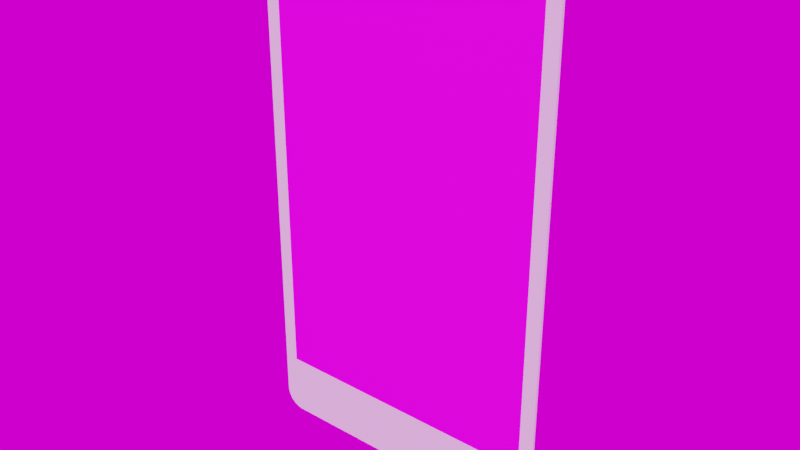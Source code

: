 # Source: card_face_2d_uv.blend  (saved by Blender 3.6.13; exported with 4.5.12 LTS)
import bpy
from mathutils import Matrix  # noqa: F401  (used for matrix-valued properties, if any)

bpy.ops.wm.read_factory_settings(use_empty=True)
scene = bpy.context.scene
scene.name = 'Scene'

# ---- collections
col_collection_1 = bpy.data.collections.new('Collection 1'); scene.collection.children.link(col_collection_1)

# ---- images (referenced by path relative to the original .blend; pixels are not part of the script)
import os
ASSET_DIR = os.environ.get("B2B_ASSET_DIR", "")  # directory of the original .blend (textures are referenced by path, not embedded)
HERE = os.path.dirname(os.path.abspath(__file__))  # packed textures are extracted next to this script under _unpacked/

def load_image(name, relpath, width, height, colorspace="sRGB"):
    """Load a texture the original file referenced (path relative to the .blend, or extracted next to this script)."""
    p = next((c for c in (os.path.join(HERE, relpath), os.path.join(ASSET_DIR, relpath)) if relpath and os.path.exists(c)), "")
    if p:
        img = bpy.data.images.load(p, check_existing=True)
        img.name = name
    else:  # same state as the original file: an image datablock whose file is absent (Cycles renders it pink)
        img = bpy.data.images.new(name, width, height)
        img.source = "FILE"
        img.filepath = "//" + (relpath or name)
    img.colorspace_settings.name = colorspace
    return img
img_uvgrid = load_image('uvgrid', '', 1024, 1024, 'sRGB')

# ---- materials (node trees are filled in below, after node groups)
mat_material = bpy.data.materials.new('Material')

# ---- node groups
ng_auto_smooth = bpy.data.node_groups.new('Auto Smooth', 'GeometryNodeTree')
_s = ng_auto_smooth.interface.new_socket(name='Geometry', in_out='OUTPUT', socket_type='NodeSocketGeometry')
_s = ng_auto_smooth.interface.new_socket(name='Geometry', in_out='INPUT', socket_type='NodeSocketGeometry')
_s = ng_auto_smooth.interface.new_socket(name='Angle', in_out='INPUT', socket_type='NodeSocketFloat')
_s.subtype = 'ANGLE'
_s.min_value = 0.0
_s.max_value = 3.142
ng_auto_smooth.is_modifier = True
_N = ng_auto_smooth.nodes; _L = ng_auto_smooth.links
n0 = _N.new('NodeGroupOutput'); n0.name = 'Group Output'; n0.location = (480, -100)
n1 = _N.new('NodeGroupInput'); n1.name = 'Group Input'; n1.location = (-420, -300)
n2 = _N.new('NodeGroupInput'); n2.name = 'Group Input.001'; n2.location = (-60, -100)
n3 = _N.new('GeometryNodeSetShadeSmooth'); n3.name = 'Set Shade Smooth'; n3.location = (120, -100)
n3.domain = 'EDGE'
n4 = _N.new('GeometryNodeSetShadeSmooth'); n4.name = 'Set Shade Smooth.001'; n4.location = (300, -100)
n5 = _N.new('GeometryNodeInputMeshEdgeAngle'); n5.name = 'Edge Angle'; n5.location = (-420, -220)
n6 = _N.new('GeometryNodeInputEdgeSmooth'); n6.name = 'Is Edge Smooth'; n6.location = (-60, -160)
n7 = _N.new('GeometryNodeInputShadeSmooth'); n7.name = 'Is Face Smooth'; n7.location = (-240, -340)
n8 = _N.new('FunctionNodeBooleanMath'); n8.name = 'Boolean Math'; n8.location = (-60, -220)
n9 = _N.new('FunctionNodeCompare'); n9.name = 'Compare'; n9.location = (-240, -180)
n9.operation = 'LESS_EQUAL'
_L.new(n5.outputs[0], n9.inputs[0])
_L.new(n4.outputs[0], n0.inputs[0])
_L.new(n1.outputs[1], n9.inputs[1])
_L.new(n9.outputs[0], n8.inputs[0])
_L.new(n7.outputs[0], n8.inputs[1])
_L.new(n2.outputs[0], n3.inputs[0])
_L.new(n6.outputs[0], n3.inputs[1])
_L.new(n3.outputs[0], n4.inputs[0])
_L.new(n8.outputs[0], n3.inputs[2])
n0.is_active_output = True

# ---- material node trees
mat_material.use_nodes = True; mat_material.node_tree.nodes.clear()
_N = mat_material.node_tree.nodes; _L = mat_material.node_tree.links
n0 = _N.new('ShaderNodeBsdfPrincipled'); n0.name = 'Principled BSDF'; n0.location = (10, 300)
n0.distribution = 'GGX'
n0.subsurface_method = 'RANDOM_WALK_SKIN'
n0.inputs[3].default_value = 1.45
n0.inputs[27].default_value = (0.0, 0.0, 0.0, 1.0)
n0.inputs[28].default_value = 1.0
n1 = _N.new('ShaderNodeOutputMaterial'); n1.name = 'Material Output'; n1.location = (300, 300)
n2 = _N.new('ShaderNodeTexImage'); n2.name = 'Image Texture'; n2.location = (-274, 227)
n2.image = img_uvgrid
_L.new(n0.outputs[0], n1.inputs[0])
_L.new(n2.outputs[0], n0.inputs[0])
n1.is_active_output = True

# ---- world
world_world = bpy.data.worlds.new('World'); scene.world = world_world
world_world.use_nodes = True; world_world.node_tree.nodes.clear()
_N = world_world.node_tree.nodes; _L = world_world.node_tree.links
n0 = _N.new('ShaderNodeOutputWorld'); n0.name = 'World Output'; n0.location = (300, 300)
n1 = _N.new('ShaderNodeBackground'); n1.name = 'Background'; n1.location = (10, 300)
n2 = _N.new('ShaderNodeTexEnvironment'); n2.name = 'Environment Texture'; n2.location = (-270, 260)
n3 = _N.new('ShaderNodeMapping'); n3.name = 'Mapping'; n3.location = (-450, 260)
n4 = _N.new('ShaderNodeTexCoord'); n4.name = 'Texture Coordinate'; n4.location = (-630, 260)
_L.new(n1.outputs[0], n0.inputs[0])
_L.new(n2.outputs[0], n1.inputs[0])
_L.new(n3.outputs[0], n2.inputs[0])
_L.new(n4.outputs[0], n3.inputs[0])
n0.is_active_output = True
world_world.color = (0.05088, 0.05088, 0.05088)
world_world.use_sun_shadow = False
world_world.sun_shadow_jitter_overblur = 0.0

# ---- meshes
me_cube_001 = bpy.data.meshes.new('Cube.001')
me_cube_001.from_pydata([(-0.8697, -0.01, 1.646), (-0.9263, -0.01, 1.59), (-0.8755, -0.01, 1.646), (-0.8798, -0.01, 1.646), (-0.884, -0.01, 1.645), (-0.8882, -0.01, 1.644), (-0.8922, -0.01, 1.642), (-0.8962, -0.01, 1.64), (-0.8999, -0.01, 1.638), (-0.9035, -0.01, 1.636), (-0.9069, -0.01, 1.633), (-0.9101, -0.01, 1.63), (-0.913, -0.01, 1.627), (-0.9157, -0.01, 1.624), (-0.9181, -0.01, 1.62), (-0.9202, -0.01, 1.616), (-0.922, -0.01, 1.612), (-0.9235, -0.01, 1.608), (-0.9247, -0.01, 1.604), (-0.9256, -0.01, 1.6), (-0.9261, -0.01, 1.595), (-0.8697, 0.01, 1.646), (-0.9263, 0.01, 1.59), (-0.8755, 0.01, 1.646), (-0.8798, 0.01, 1.646), (-0.884, 0.01, 1.645), (-0.8882, 0.01, 1.644), (-0.8922, 0.01, 1.642), (-0.8962, 0.01, 1.64), (-0.8999, 0.01, 1.638), (-0.9035, 0.01, 1.636), (-0.9069, 0.01, 1.633), (-0.9101, 0.01, 1.63), (-0.913, 0.01, 1.627), (-0.9157, 0.01, 1.624), (-0.9181, 0.01, 1.62), (-0.9202, 0.01, 1.616), (-0.922, 0.01, 1.612), (-0.9235, 0.01, 1.608), (-0.9247, 0.01, 1.604), (-0.9256, 0.01, 1.6), (-0.9261, 0.01, 1.595), (0.8697, -0.01, 1.646), (0.9263, -0.01, 1.59), (0.8755, -0.01, 1.646), (0.8798, -0.01, 1.646), (0.884, -0.01, 1.645), (0.8882, -0.01, 1.644), (0.8922, -0.01, 1.642), (0.8962, -0.01, 1.64), (0.8999, -0.01, 1.638), (0.9035, -0.01, 1.636), (0.9069, -0.01, 1.633), (0.9101, -0.01, 1.63), (0.913, -0.01, 1.627), (0.9157, -0.01, 1.624), (0.9181, -0.01, 1.62), (0.9202, -0.01, 1.616), (0.922, -0.01, 1.612), (0.9235, -0.01, 1.608), (0.9247, -0.01, 1.604), (0.9256, -0.01, 1.6), (0.9261, -0.01, 1.595), (0.8697, 0.01, 1.646), (0.9263, 0.01, 1.59), (0.8755, 0.01, 1.646), (0.8798, 0.01, 1.646), (0.884, 0.01, 1.645), (0.8882, 0.01, 1.644), (0.8922, 0.01, 1.642), (0.8962, 0.01, 1.64), (0.8999, 0.01, 1.638), (0.9035, 0.01, 1.636), (0.9069, 0.01, 1.633), (0.9101, 0.01, 1.63), (0.913, 0.01, 1.627), (0.9157, 0.01, 1.624), (0.9181, 0.01, 1.62), (0.9202, 0.01, 1.616), (0.922, 0.01, 1.612), (0.9235, 0.01, 1.608), (0.9247, 0.01, 1.604), (0.9256, 0.01, 1.6), (0.9261, 0.01, 1.595), (-0.8697, -0.01, -1.646), (-0.9263, -0.01, -1.59), (-0.8755, -0.01, -1.646), (-0.8798, -0.01, -1.646), (-0.884, -0.01, -1.645), (-0.8882, -0.01, -1.644), (-0.8922, -0.01, -1.642), (-0.8962, -0.01, -1.64), (-0.8999, -0.01, -1.638), (-0.9035, -0.01, -1.636), (-0.9069, -0.01, -1.633), (-0.9101, -0.01, -1.63), (-0.913, -0.01, -1.627), (-0.9157, -0.01, -1.624), (-0.9181, -0.01, -1.62), (-0.9202, -0.01, -1.616), (-0.922, -0.01, -1.612), (-0.9235, -0.01, -1.608), (-0.9247, -0.01, -1.604), (-0.9256, -0.01, -1.6), (-0.9261, -0.01, -1.595), (-0.8697, 0.01, -1.646), (-0.9263, 0.01, -1.59), (-0.8755, 0.01, -1.646), (-0.8798, 0.01, -1.646), (-0.884, 0.01, -1.645), (-0.8882, 0.01, -1.644), (-0.8922, 0.01, -1.642), (-0.8962, 0.01, -1.64), (-0.8999, 0.01, -1.638), (-0.9035, 0.01, -1.636), (-0.9069, 0.01, -1.633), (-0.9101, 0.01, -1.63), (-0.913, 0.01, -1.627), (-0.9157, 0.01, -1.624), (-0.9181, 0.01, -1.62), (-0.9202, 0.01, -1.616), (-0.922, 0.01, -1.612), (-0.9235, 0.01, -1.608), (-0.9247, 0.01, -1.604), (-0.9256, 0.01, -1.6), (-0.9261, 0.01, -1.595), (0.8697, -0.01, -1.646), (0.9263, -0.01, -1.59), (0.8755, -0.01, -1.646), (0.8798, -0.01, -1.646), (0.884, -0.01, -1.645), (0.8882, -0.01, -1.644), (0.8922, -0.01, -1.642), (0.8962, -0.01, -1.64), (0.8999, -0.01, -1.638), (0.9035, -0.01, -1.636), (0.9069, -0.01, -1.633), (0.9101, -0.01, -1.63), (0.913, -0.01, -1.627), (0.9157, -0.01, -1.624), (0.9181, -0.01, -1.62), (0.9202, -0.01, -1.616), (0.922, -0.01, -1.612), (0.9235, -0.01, -1.608), (0.9247, -0.01, -1.604), (0.9256, -0.01, -1.6), (0.9261, -0.01, -1.595), (0.8697, 0.01, -1.646), (0.9263, 0.01, -1.59), (0.8755, 0.01, -1.646), (0.8798, 0.01, -1.646), (0.884, 0.01, -1.645), (0.8882, 0.01, -1.644), (0.8922, 0.01, -1.642), (0.8962, 0.01, -1.64), (0.8999, 0.01, -1.638), (0.9035, 0.01, -1.636), (0.9069, 0.01, -1.633), (0.9101, 0.01, -1.63), (0.913, 0.01, -1.627), (0.9157, 0.01, -1.624), (0.9181, 0.01, -1.62), (0.9202, 0.01, -1.616), (0.922, 0.01, -1.612), (0.9235, 0.01, -1.608), (0.9247, 0.01, -1.604), (0.9256, 0.01, -1.6), (0.9261, 0.01, -1.595), (-0.8813, -0.01, 1.72), (-0.8711, -0.01, 1.72), (-0.8913, -0.01, 1.718), (-0.9012, -0.01, 1.716), (-0.911, -0.01, 1.714), (-0.9205, -0.01, 1.71), (-0.9296, -0.01, 1.706), (-0.9385, -0.01, 1.701), (-0.9469, -0.01, 1.695), (-0.9548, -0.01, 1.689), (-0.9623, -0.01, 1.682), (-0.9691, -0.01, 1.675), (-0.9754, -0.01, 1.667), (-0.981, -0.01, 1.658), (-0.986, -0.01, 1.65), (-0.9902, -0.01, 1.64), (-0.9937, -0.01, 1.631), (-0.9964, -0.01, 1.621), (-0.9984, -0.01, 1.611), (-0.9996, -0.01, 1.601), (-1.0, -0.01, 1.591), (0.8813, -0.01, 1.72), (0.8711, -0.01, 1.72), (0.8913, -0.01, 1.718), (0.9012, -0.01, 1.716), (0.911, -0.01, 1.714), (0.9205, -0.01, 1.71), (0.9296, -0.01, 1.706), (0.9385, -0.01, 1.701), (0.9469, -0.01, 1.695), (0.9548, -0.01, 1.689), (0.9623, -0.01, 1.682), (0.9691, -0.01, 1.675), (0.9754, -0.01, 1.667), (0.981, -0.01, 1.658), (0.986, -0.01, 1.65), (0.9902, -0.01, 1.64), (0.9937, -0.01, 1.631), (0.9964, -0.01, 1.621), (0.9984, -0.01, 1.611), (0.9996, -0.01, 1.601), (1.0, -0.01, 1.591), (-0.8813, -0.01, -1.72), (-0.8711, -0.01, -1.72), (-0.8913, -0.01, -1.718), (-0.9012, -0.01, -1.716), (-0.911, -0.01, -1.714), (-0.9205, -0.01, -1.71), (-0.9296, -0.01, -1.706), (-0.9385, -0.01, -1.701), (-0.9469, -0.01, -1.695), (-0.9548, -0.01, -1.689), (-0.9623, -0.01, -1.682), (-0.9691, -0.01, -1.675), (-0.9754, -0.01, -1.667), (-0.981, -0.01, -1.658), (-0.986, -0.01, -1.65), (-0.9902, -0.01, -1.64), (-0.9937, -0.01, -1.631), (-0.9964, -0.01, -1.621), (-0.9984, -0.01, -1.611), (-0.9996, -0.01, -1.601), (-1.0, -0.01, -1.591), (0.8813, -0.01, -1.72), (0.8711, -0.01, -1.72), (0.8913, -0.01, -1.718), (0.9012, -0.01, -1.716), (0.911, -0.01, -1.714), (0.9205, -0.01, -1.71), (0.9296, -0.01, -1.706), (0.9385, -0.01, -1.701), (0.9469, -0.01, -1.695), (0.9548, -0.01, -1.689), (0.9623, -0.01, -1.682), (0.9691, -0.01, -1.675), (0.9754, -0.01, -1.667), (0.981, -0.01, -1.658), (0.986, -0.01, -1.65), (0.9902, -0.01, -1.64), (0.9937, -0.01, -1.631), (0.9964, -0.01, -1.621), (0.9984, -0.01, -1.611), (0.9996, -0.01, -1.601), (1.0, -0.01, -1.591), (-0.8813, 0.01, 1.72), (-0.8711, 0.01, 1.72), (-0.8913, 0.01, 1.718), (-0.9012, 0.01, 1.716), (-0.911, 0.01, 1.714), (-0.9205, 0.01, 1.71), (-0.9296, 0.01, 1.706), (-0.9385, 0.01, 1.701), (-0.9469, 0.01, 1.695), (-0.9548, 0.01, 1.689), (-0.9623, 0.01, 1.682), (-0.9691, 0.01, 1.675), (-0.9754, 0.01, 1.667), (-0.981, 0.01, 1.658), (-0.986, 0.01, 1.65), (-0.9902, 0.01, 1.64), (-0.9937, 0.01, 1.631), (-0.9964, 0.01, 1.621), (-0.9984, 0.01, 1.611), (-0.9996, 0.01, 1.601), (-1.0, 0.01, 1.591), (0.8813, 0.01, 1.72), (0.8711, 0.01, 1.72), (0.8913, 0.01, 1.718), (0.9012, 0.01, 1.716), (0.911, 0.01, 1.714), (0.9205, 0.01, 1.71), (0.9296, 0.01, 1.706), (0.9385, 0.01, 1.701), (0.9469, 0.01, 1.695), (0.9548, 0.01, 1.689), (0.9623, 0.01, 1.682), (0.9691, 0.01, 1.675), (0.9754, 0.01, 1.667), (0.981, 0.01, 1.658), (0.986, 0.01, 1.65), (0.9902, 0.01, 1.64), (0.9937, 0.01, 1.631), (0.9964, 0.01, 1.621), (0.9984, 0.01, 1.611), (0.9996, 0.01, 1.601), (1.0, 0.01, 1.591), (-0.8813, 0.01, -1.72), (-0.8711, 0.01, -1.72), (-0.8913, 0.01, -1.718), (-0.9012, 0.01, -1.716), (-0.911, 0.01, -1.714), (-0.9205, 0.01, -1.71), (-0.9296, 0.01, -1.706), (-0.9385, 0.01, -1.701), (-0.9469, 0.01, -1.695), (-0.9548, 0.01, -1.689), (-0.9623, 0.01, -1.682), (-0.9691, 0.01, -1.675), (-0.9754, 0.01, -1.667), (-0.981, 0.01, -1.658), (-0.986, 0.01, -1.65), (-0.9902, 0.01, -1.64), (-0.9937, 0.01, -1.631), (-0.9964, 0.01, -1.621), (-0.9984, 0.01, -1.611), (-0.9996, 0.01, -1.601), (-1.0, 0.01, -1.591), (0.8813, 0.01, -1.72), (0.8711, 0.01, -1.72), (0.8913, 0.01, -1.718), (0.9012, 0.01, -1.716), (0.911, 0.01, -1.714), (0.9205, 0.01, -1.71), (0.9296, 0.01, -1.706), (0.9385, 0.01, -1.701), (0.9469, 0.01, -1.695), (0.9548, 0.01, -1.689), (0.9623, 0.01, -1.682), (0.9691, 0.01, -1.675), (0.9754, 0.01, -1.667), (0.981, 0.01, -1.658), (0.986, 0.01, -1.65), (0.9902, 0.01, -1.64), (0.9937, 0.01, -1.631), (0.9964, 0.01, -1.621), (0.9984, 0.01, -1.611), (0.9996, 0.01, -1.601), (1.0, 0.01, -1.591)], [], [(63, 274, 273, 275, 276, 277, 278, 279, 280, 281, 282, 283, 284, 285, 286, 287, 288, 289, 290, 291, 292, 293, 64, 83, 82, 81, 80, 79, 78, 77, 76, 75, 74, 73, 72, 71, 70, 69, 68, 67, 66, 65), (64, 293, 335, 148), (106, 314, 272, 22), (147, 316, 295, 105), (149, 150, 151, 152, 153, 154, 155, 156, 157, 158, 159, 160, 161, 162, 163, 164, 165, 166, 167, 148, 335, 334, 333, 332, 331, 330, 329, 328, 327, 326, 325, 324, 323, 322, 321, 320, 319, 318, 317, 315, 316, 147), (21, 253, 274, 63), (23, 24, 25, 26, 27, 28, 29, 30, 31, 32, 33, 34, 35, 36, 37, 38, 39, 40, 41, 22, 272, 271, 270, 269, 268, 267, 266, 265, 264, 263, 262, 261, 260, 259, 258, 257, 256, 255, 254, 252, 253, 21), (105, 295, 294, 296, 297, 298, 299, 300, 301, 302, 303, 304, 305, 306, 307, 308, 309, 310, 311, 312, 313, 314, 106, 125, 124, 123, 122, 121, 120, 119, 118, 117, 116, 115, 114, 113, 112, 111, 110, 109, 108, 107), (84, 86, 87, 88, 89, 90, 91, 92, 93, 94, 95, 96, 97, 98, 99, 100, 101, 102, 103, 104, 85, 230, 229, 228, 227, 226, 225, 224, 223, 222, 221, 220, 219, 218, 217, 216, 215, 214, 213, 212, 210, 211), (2, 0, 169, 168, 170, 171, 172, 173, 174, 175, 176, 177, 178, 179, 180, 181, 182, 183, 184, 185, 186, 187, 188, 1, 20, 19, 18, 17, 16, 15, 14, 13, 12, 11, 10, 9, 8, 7, 6, 5, 4, 3), (0, 42, 190, 169), (128, 126, 232, 231, 233, 234, 235, 236, 237, 238, 239, 240, 241, 242, 243, 244, 245, 246, 247, 248, 249, 250, 251, 127, 146, 145, 144, 143, 142, 141, 140, 139, 138, 137, 136, 135, 134, 133, 132, 131, 130, 129), (126, 84, 211, 232), (85, 1, 188, 230), (43, 127, 251, 209), (42, 44, 45, 46, 47, 48, 49, 50, 51, 52, 53, 54, 55, 56, 57, 58, 59, 60, 61, 62, 43, 209, 208, 207, 206, 205, 204, 203, 202, 201, 200, 199, 198, 197, 196, 195, 194, 193, 192, 191, 189, 190)])
me_cube_001.polygons.foreach_set('use_smooth', [True] * 16)
_uv = me_cube_001.uv_layers.new(name='UVMap')
_uv.uv.foreach_set('vector', [0.7528, 0.9786, 0.7532, 1.0, 0.7562, 0.9999, 0.7591, 0.9995, 0.762, 0.999, 0.7648, 0.9982, 0.7676, 0.9971, 0.7702, 0.9959, 0.7728, 0.9945, 0.7753, 0.9928, 0.7776, 0.991, 0.7797, 0.989, 0.7817, 0.9869, 0.7835, 0.9846, 0.7852, 0.9821, 0.7866, 0.9795, 0.7878, 0.9769, 0.7889, 0.9741, 0.7897, 0.9713, 0.7902, 0.9684, 0.7906, 0.9655, 0.7907, 0.9625, 0.7693, 0.9621, 0.7692, 0.9638, 0.7691, 0.965, 0.7688, 0.9663, 0.7685, 0.9675, 0.768, 0.9687, 0.7675, 0.9698, 0.7669, 0.9709, 0.7662, 0.972, 0.7654, 0.9729, 0.7646, 0.9739, 0.7636, 0.9747, 0.7627, 0.9755, 0.7616, 0.9762, 0.7605, 0.9768, 0.7594, 0.9773, 0.7582, 0.9778, 0.757, 0.9781, 0.7557, 0.9784, 0.7545, 0.9785, 0.7693, 0.9621, 0.7907, 0.9625, 0.7907, 0.03746, 0.7693, 0.03788, 0.2307, 0.03788, 0.2093, 0.03746, 0.2093, 0.9625, 0.2307, 0.9621, 0.7528, 0.02142, 0.7532, 0.0, 0.2468, 0.0, 0.2472, 0.02142, 0.7545, 0.02149, 0.7557, 0.02164, 0.757, 0.02188, 0.7582, 0.02222, 0.7594, 0.02266, 0.7605, 0.02319, 0.7616, 0.0238, 0.7627, 0.0245, 0.7636, 0.02528, 0.7646, 0.02613, 0.7654, 0.02706, 0.7662, 0.02804, 0.7669, 0.02909, 0.7675, 0.03019, 0.768, 0.03133, 0.7685, 0.03251, 0.7688, 0.03372, 0.7691, 0.03495, 0.7692, 0.0362, 0.7693, 0.03788, 0.7907, 0.03746, 0.7906, 0.03452, 0.7902, 0.0316, 0.7897, 0.02871, 0.7889, 0.02588, 0.7878, 0.02312, 0.7866, 0.02045, 0.7852, 0.01789, 0.7835, 0.01544, 0.7817, 0.01313, 0.7797, 0.01097, 0.7776, 0.008975, 0.7753, 0.007154, 0.7728, 0.00552, 0.7702, 0.004083, 0.7676, 0.002851, 0.7648, 0.001833, 0.762, 0.001035, 0.7591, 0.0004612, 0.7562, 0.0001155, 0.7532, 0.0, 0.7528, 0.02142, 0.2472, 0.9786, 0.2468, 1.0, 0.7532, 1.0, 0.7528, 0.9786, 0.2455, 0.9785, 0.2443, 0.9784, 0.243, 0.9781, 0.2418, 0.9778, 0.2406, 0.9773, 0.2395, 0.9768, 0.2384, 0.9762, 0.2373, 0.9755, 0.2364, 0.9747, 0.2354, 0.9739, 0.2346, 0.9729, 0.2338, 0.972, 0.2331, 0.9709, 0.2325, 0.9698, 0.232, 0.9687, 0.2315, 0.9675, 0.2312, 0.9663, 0.2309, 0.965, 0.2308, 0.9638, 0.2307, 0.9621, 0.2093, 0.9625, 0.2094, 0.9655, 0.2098, 0.9684, 0.2103, 0.9713, 0.2111, 0.9741, 0.2122, 0.9769, 0.2134, 0.9795, 0.2148, 0.9821, 0.2165, 0.9846, 0.2183, 0.9869, 0.2203, 0.989, 0.2224, 0.991, 0.2247, 0.9928, 0.2272, 0.9945, 0.2298, 0.9959, 0.2324, 0.9971, 0.2352, 0.9982, 0.238, 0.999, 0.2409, 0.9995, 0.2438, 0.9999, 0.2468, 1.0, 0.2472, 0.9786, 0.2472, 0.02142, 0.2468, 0.0, 0.2438, 0.0001155, 0.2409, 0.0004612, 0.238, 0.001035, 0.2352, 0.001833, 0.2324, 0.002851, 0.2298, 0.004083, 0.2272, 0.00552, 0.2247, 0.007154, 0.2224, 0.008975, 0.2203, 0.01097, 0.2183, 0.01313, 0.2165, 0.01544, 0.2148, 0.01789, 0.2134, 0.02045, 0.2122, 0.02312, 0.2111, 0.02588, 0.2103, 0.02871, 0.2098, 0.0316, 0.2094, 0.03452, 0.2093, 0.03746, 0.2307, 0.03788, 0.2308, 0.0362, 0.2309, 0.03495, 0.2312, 0.03372, 0.2315, 0.03251, 0.232, 0.03133, 0.2325, 0.03019, 0.2331, 0.02909, 0.2338, 0.02804, 0.2346, 0.02706, 0.2354, 0.02613, 0.2364, 0.02528, 0.2373, 0.0245, 0.2384, 0.0238, 0.2395, 0.02319, 0.2406, 0.02266, 0.2418, 0.02222, 0.243, 0.02188, 0.2443, 0.02164, 0.2455, 0.02149, 0.2472, 0.02142, 0.2455, 0.02149, 0.2443, 0.02164, 0.243, 0.02188, 0.2418, 0.02222, 0.2406, 0.02266, 0.2395, 0.02319, 0.2384, 0.0238, 0.2373, 0.0245, 0.2364, 0.02528, 0.2354, 0.02613, 0.2346, 0.02706, 0.2338, 0.02804, 0.2331, 0.02909, 0.2325, 0.03019, 0.232, 0.03133, 0.2315, 0.03251, 0.2312, 0.03372, 0.2309, 0.03495, 0.2308, 0.0362, 0.2307, 0.03788, 0.2093, 0.03746, 0.2094, 0.03452, 0.2098, 0.0316, 0.2103, 0.02871, 0.2111, 0.02588, 0.2122, 0.02312, 0.2134, 0.02045, 0.2148, 0.01789, 0.2165, 0.01544, 0.2183, 0.01313, 0.2203, 0.01097, 0.2224, 0.008975, 0.2247, 0.007154, 0.2272, 0.00552, 0.2298, 0.004083, 0.2324, 0.002851, 0.2352, 0.001833, 0.238, 0.001035, 0.2409, 0.0004612, 0.2438, 0.0001155, 0.2468, 0.0, 0.2455, 0.9785, 0.2472, 0.9786, 0.2468, 1.0, 0.2438, 0.9999, 0.2409, 0.9995, 0.238, 0.999, 0.2352, 0.9982, 0.2324, 0.9971, 0.2298, 0.9959, 0.2272, 0.9945, 0.2247, 0.9928, 0.2224, 0.991, 0.2203, 0.989, 0.2183, 0.9869, 0.2165, 0.9846, 0.2148, 0.9821, 0.2134, 0.9795, 0.2122, 0.9769, 0.2111, 0.9741, 0.2103, 0.9713, 0.2098, 0.9684, 0.2094, 0.9655, 0.2093, 0.9625, 0.2307, 0.9621, 0.2308, 0.9638, 0.2309, 0.965, 0.2312, 0.9663, 0.2315, 0.9675, 0.232, 0.9687, 0.2325, 0.9698, 0.2331, 0.9709, 0.2338, 0.972, 0.2346, 0.9729, 0.2354, 0.9739, 0.2364, 0.9747, 0.2373, 0.9755, 0.2384, 0.9762, 0.2395, 0.9768, 0.2406, 0.9773, 0.2418, 0.9778, 0.243, 0.9781, 0.2443, 0.9784, 0.2472, 0.9786, 0.7528, 0.9786, 0.7532, 1.0, 0.2468, 1.0, 0.7545, 0.02149, 0.7528, 0.02142, 0.7532, 0.0, 0.7562, 0.0001155, 0.7591, 0.0004612, 0.762, 0.001035, 0.7648, 0.001833, 0.7676, 0.002851, 0.7702, 0.004083, 0.7728, 0.00552, 0.7753, 0.007154, 0.7776, 0.008975, 0.7797, 0.01097, 0.7817, 0.01313, 0.7835, 0.01544, 0.7852, 0.01789, 0.7866, 0.02045, 0.7878, 0.02312, 0.7889, 0.02588, 0.7897, 0.02871, 0.7902, 0.0316, 0.7906, 0.03452, 0.7907, 0.03746, 0.7693, 0.03788, 0.7692, 0.0362, 0.7691, 0.03495, 0.7688, 0.03372, 0.7685, 0.03251, 0.768, 0.03133, 0.7675, 0.03019, 0.7669, 0.02909, 0.7662, 0.02804, 0.7654, 0.02706, 0.7646, 0.02613, 0.7636, 0.02528, 0.7627, 0.0245, 0.7616, 0.0238, 0.7605, 0.02319, 0.7594, 0.02266, 0.7582, 0.02222, 0.757, 0.02188, 0.7557, 0.02164, 0.7528, 0.02142, 0.2472, 0.02142, 0.2468, 0.0, 0.7532, 0.0, 0.2307, 0.03788, 0.2307, 0.9621, 0.2093, 0.9625, 0.2093, 0.03746, 0.7693, 0.9621, 0.7693, 0.03788, 0.7907, 0.03746, 0.7907, 0.9625, 0.7528, 0.9786, 0.7545, 0.9785, 0.7557, 0.9784, 0.757, 0.9781, 0.7582, 0.9778, 0.7594, 0.9773, 0.7605, 0.9768, 0.7616, 0.9762, 0.7627, 0.9755, 0.7636, 0.9747, 0.7646, 0.9739, 0.7654, 0.9729, 0.7662, 0.972, 0.7669, 0.9709, 0.7675, 0.9698, 0.768, 0.9687, 0.7685, 0.9675, 0.7688, 0.9663, 0.7691, 0.965, 0.7692, 0.9638, 0.7693, 0.9621, 0.7907, 0.9625, 0.7906, 0.9655, 0.7902, 0.9684, 0.7897, 0.9713, 0.7889, 0.9741, 0.7878, 0.9769, 0.7866, 0.9795, 0.7852, 0.9821, 0.7835, 0.9846, 0.7817, 0.9869, 0.7797, 0.989, 0.7776, 0.991, 0.7753, 0.9928, 0.7728, 0.9945, 0.7702, 0.9959, 0.7676, 0.9971, 0.7648, 0.9982, 0.762, 0.999, 0.7591, 0.9995, 0.7562, 0.9999, 0.7532, 1.0])
me_cube_001.update()
me_cube_003 = bpy.data.meshes.new('Cube.003')
me_cube_003.from_pydata([(-0.8741, -0.01, 1.629), (-0.8694, -0.01, 1.629), (-0.8771, -0.01, 1.629), (-0.88, -0.01, 1.628), (-0.8829, -0.01, 1.627), (-0.8857, -0.01, 1.626), (-0.8884, -0.01, 1.625), (-0.891, -0.01, 1.624), (-0.8935, -0.01, 1.622), (-0.8959, -0.01, 1.62), (-0.8981, -0.01, 1.618), (-0.9001, -0.01, 1.616), (-0.902, -0.01, 1.614), (-0.9036, -0.01, 1.611), (-0.9051, -0.01, 1.608), (-0.9063, -0.01, 1.606), (-0.9074, -0.01, 1.603), (-0.9082, -0.01, 1.6), (-0.9088, -0.01, 1.597), (-0.9091, -0.01, 1.594), (-0.9093, -0.01, 1.589), (0.8741, -0.01, 1.629), (0.8694, -0.01, 1.629), (0.8771, -0.01, 1.629), (0.88, -0.01, 1.628), (0.8829, -0.01, 1.627), (0.8857, -0.01, 1.626), (0.8884, -0.01, 1.625), (0.891, -0.01, 1.624), (0.8935, -0.01, 1.622), (0.8959, -0.01, 1.62), (0.8981, -0.01, 1.618), (0.9001, -0.01, 1.616), (0.902, -0.01, 1.614), (0.9036, -0.01, 1.611), (0.9051, -0.01, 1.608), (0.9063, -0.01, 1.606), (0.9074, -0.01, 1.603), (0.9082, -0.01, 1.6), (0.9088, -0.01, 1.597), (0.9091, -0.01, 1.594), (0.9093, -0.01, 1.589), (-0.9093, -0.01, -1.318), (0.9093, -0.01, -1.318)], [], [(20, 42, 43, 41, 40, 39, 38, 37, 36, 35, 34, 33, 32, 31, 30, 29, 28, 27, 26, 25, 24, 23, 21, 22, 1, 0, 2, 3, 4, 5, 6, 7, 8, 9, 10, 11, 12, 13, 14, 15, 16, 17, 18, 19)])
me_cube_003.polygons.foreach_set('use_smooth', [True] * 1)
_k = set([(0, 1), (0, 2), (1, 22), (2, 3), (3, 4), (4, 5), (5, 6), (6, 7), (7, 8), (8, 9), (9, 10), (10, 11), (11, 12), (12, 13), (13, 14), (14, 15), (15, 16), (16, 17), (17, 18), (18, 19), (19, 20), (20, 42), (21, 22), (21, 23), (23, 24), (24, 25), (25, 26), (26, 27), (27, 28), (28, 29), (29, 30), (30, 31), (31, 32), (32, 33), (33, 34), (34, 35), (35, 36), (36, 37), (37, 38), (38, 39), (39, 40), (40, 41), (41, 43)])
me_cube_003.attributes.new('sharp_edge', 'BOOLEAN', 'EDGE').data.foreach_set('value', [ (min(e.vertices), max(e.vertices)) in _k for e in me_cube_003.edges])
_uv = me_cube_003.uv_layers.new(name='UVMap')
_uv.uv.foreach_set('vector', [0.0, 0.9865, 0.0, 0.0, 1.0, 0.0, 1.0, 0.9865, 0.9999, 0.9881, 0.9997, 0.9891, 0.9994, 0.9901, 0.9989, 0.991, 0.9984, 0.992, 0.9977, 0.9929, 0.9969, 0.9938, 0.996, 0.9946, 0.9949, 0.9954, 0.9938, 0.9962, 0.9926, 0.9969, 0.9913, 0.9975, 0.99, 0.9981, 0.9885, 0.9986, 0.987, 0.999, 0.9855, 0.9993, 0.9839, 0.9996, 0.9823, 0.9998, 0.9807, 0.9999, 0.978, 1.0, 0.02196, 1.0, 0.01934, 0.9999, 0.0177, 0.9998, 0.01609, 0.9996, 0.01451, 0.9993, 0.01297, 0.999, 0.01147, 0.9986, 0.01004, 0.9981, 0.008671, 0.9975, 0.00738, 0.9969, 0.006172, 0.9962, 0.005056, 0.9954, 0.004038, 0.9946, 0.003124, 0.9938, 0.002321, 0.9929, 0.001633, 0.992, 0.001063, 0.991, 0.0006171, 0.9901, 0.0002962, 0.9891, 0.0001029, 0.9881])
me_cube_003.materials.append(mat_material)
me_cube_003.update()
me_cube_004 = bpy.data.meshes.new('Cube.004')
me_cube_004.from_pydata([(-0.8697, 0.01, 1.646), (-0.9263, 0.01, 1.59), (-0.8755, 0.01, 1.646), (-0.8798, 0.01, 1.646), (-0.884, 0.01, 1.645), (-0.8882, 0.01, 1.644), (-0.8922, 0.01, 1.642), (-0.8962, 0.01, 1.64), (-0.8999, 0.01, 1.638), (-0.9035, 0.01, 1.636), (-0.9069, 0.01, 1.633), (-0.9101, 0.01, 1.63), (-0.913, 0.01, 1.627), (-0.9157, 0.01, 1.624), (-0.9181, 0.01, 1.62), (-0.9202, 0.01, 1.616), (-0.922, 0.01, 1.612), (-0.9235, 0.01, 1.608), (-0.9247, 0.01, 1.604), (-0.9256, 0.01, 1.6), (-0.9261, 0.01, 1.595), (0.8697, 0.01, 1.646), (0.9263, 0.01, 1.59), (0.8755, 0.01, 1.646), (0.8798, 0.01, 1.646), (0.884, 0.01, 1.645), (0.8882, 0.01, 1.644), (0.8922, 0.01, 1.642), (0.8962, 0.01, 1.64), (0.8999, 0.01, 1.638), (0.9035, 0.01, 1.636), (0.9069, 0.01, 1.633), (0.9101, 0.01, 1.63), (0.913, 0.01, 1.627), (0.9157, 0.01, 1.624), (0.9181, 0.01, 1.62), (0.9202, 0.01, 1.616), (0.922, 0.01, 1.612), (0.9235, 0.01, 1.608), (0.9247, 0.01, 1.604), (0.9256, 0.01, 1.6), (0.9261, 0.01, 1.595), (-0.8697, 0.01, -1.646), (-0.9263, 0.01, -1.59), (-0.8755, 0.01, -1.646), (-0.8798, 0.01, -1.646), (-0.884, 0.01, -1.645), (-0.8882, 0.01, -1.644), (-0.8922, 0.01, -1.642), (-0.8962, 0.01, -1.64), (-0.8999, 0.01, -1.638), (-0.9035, 0.01, -1.636), (-0.9069, 0.01, -1.633), (-0.9101, 0.01, -1.63), (-0.913, 0.01, -1.627), (-0.9157, 0.01, -1.624), (-0.9181, 0.01, -1.62), (-0.9202, 0.01, -1.616), (-0.922, 0.01, -1.612), (-0.9235, 0.01, -1.608), (-0.9247, 0.01, -1.604), (-0.9256, 0.01, -1.6), (-0.9261, 0.01, -1.595), (0.8697, 0.01, -1.646), (0.9263, 0.01, -1.59), (0.8755, 0.01, -1.646), (0.8798, 0.01, -1.646), (0.884, 0.01, -1.645), (0.8882, 0.01, -1.644), (0.8922, 0.01, -1.642), (0.8962, 0.01, -1.64), (0.8999, 0.01, -1.638), (0.9035, 0.01, -1.636), (0.9069, 0.01, -1.633), (0.9101, 0.01, -1.63), (0.913, 0.01, -1.627), (0.9157, 0.01, -1.624), (0.9181, 0.01, -1.62), (0.9202, 0.01, -1.616), (0.922, 0.01, -1.612), (0.9235, 0.01, -1.608), (0.9247, 0.01, -1.604), (0.9256, 0.01, -1.6), (0.9261, 0.01, -1.595)], [], [(1, 20, 19, 18, 17, 16, 15, 14, 13, 12, 11, 10, 9, 8, 7, 6, 5, 4, 3, 2, 0, 21, 23, 24, 25, 26, 27, 28, 29, 30, 31, 32, 33, 34, 35, 36, 37, 38, 39, 40, 41, 22, 64, 83, 82, 81, 80, 79, 78, 77, 76, 75, 74, 73, 72, 71, 70, 69, 68, 67, 66, 65, 63, 42, 44, 45, 46, 47, 48, 49, 50, 51, 52, 53, 54, 55, 56, 57, 58, 59, 60, 61, 62, 43)])
me_cube_004.polygons.foreach_set('use_smooth', [True] * 1)
_uv = me_cube_004.uv_layers.new(name='UVMap')
_uv.uv.foreach_set('vector', [0.2187, 0.9828, 0.2187, 0.9846, 0.2189, 0.9859, 0.2192, 0.9872, 0.2195, 0.9884, 0.22, 0.9897, 0.2205, 0.9908, 0.2212, 0.992, 0.2219, 0.9931, 0.2227, 0.9941, 0.2236, 0.9951, 0.2246, 0.996, 0.2256, 0.9968, 0.2267, 0.9975, 0.2278, 0.9982, 0.229, 0.9987, 0.2303, 0.9992, 0.2315, 0.9995, 0.2328, 0.9998, 0.2341, 0.9999, 0.2359, 1.0, 0.7641, 1.0, 0.7659, 0.9999, 0.7672, 0.9998, 0.7685, 0.9995, 0.7697, 0.9992, 0.771, 0.9987, 0.7722, 0.9982, 0.7733, 0.9975, 0.7744, 0.9968, 0.7754, 0.996, 0.7764, 0.9951, 0.7773, 0.9941, 0.7781, 0.9931, 0.7788, 0.992, 0.7795, 0.9908, 0.78, 0.9897, 0.7805, 0.9884, 0.7808, 0.9872, 0.7811, 0.9859, 0.7813, 0.9846, 0.7813, 0.9828, 0.7813, 0.01719, 0.7813, 0.01544, 0.7811, 0.01413, 0.7808, 0.01284, 0.7805, 0.01158, 0.78, 0.01035, 0.7795, 0.009154, 0.7788, 0.008008, 0.7781, 0.006915, 0.7773, 0.005883, 0.7764, 0.004919, 0.7754, 0.004027, 0.7744, 0.003213, 0.7733, 0.002483, 0.7722, 0.001841, 0.771, 0.001291, 0.7697, 0.0008363, 0.7685, 0.0004796, 0.7672, 0.0002233, 0.7659, 6.887e-05, 0.7641, 0.0, 0.2359, 0.0, 0.2341, 6.887e-05, 0.2328, 0.0002233, 0.2315, 0.0004796, 0.2303, 0.0008363, 0.229, 0.001291, 0.2278, 0.001841, 0.2267, 0.002483, 0.2256, 0.003213, 0.2246, 0.004027, 0.2236, 0.004919, 0.2227, 0.005883, 0.2219, 0.006915, 0.2212, 0.008008, 0.2205, 0.009154, 0.22, 0.01035, 0.2195, 0.01158, 0.2192, 0.01284, 0.2189, 0.01413, 0.2187, 0.01544, 0.2187, 0.01719])
me_cube_004.materials.append(mat_material)
me_cube_004.update()
me_cube_005 = bpy.data.meshes.new('Cube.005')
me_cube_005.from_pydata([(-0.8813, -0.01, 1.72), (-0.8711, -0.01, 1.72), (-0.8913, -0.01, 1.718), (-0.9012, -0.01, 1.716), (-0.911, -0.01, 1.714), (-0.9205, -0.01, 1.71), (-0.9296, -0.01, 1.706), (-0.9385, -0.01, 1.701), (-0.9469, -0.01, 1.695), (-0.9548, -0.01, 1.689), (-0.9623, -0.01, 1.682), (-0.9691, -0.01, 1.675), (-0.9754, -0.01, 1.667), (-0.981, -0.01, 1.658), (-0.986, -0.01, 1.65), (-0.9902, -0.01, 1.64), (-0.9937, -0.01, 1.631), (-0.9964, -0.01, 1.621), (-0.9984, -0.01, 1.611), (-0.9996, -0.01, 1.601), (-1.0, -0.01, 1.591), (0.8813, -0.01, 1.72), (0.8711, -0.01, 1.72), (0.8913, -0.01, 1.718), (0.9012, -0.01, 1.716), (0.911, -0.01, 1.714), (0.9205, -0.01, 1.71), (0.9296, -0.01, 1.706), (0.9385, -0.01, 1.701), (0.9469, -0.01, 1.695), (0.9548, -0.01, 1.689), (0.9623, -0.01, 1.682), (0.9691, -0.01, 1.675), (0.9754, -0.01, 1.667), (0.981, -0.01, 1.658), (0.986, -0.01, 1.65), (0.9902, -0.01, 1.64), (0.9937, -0.01, 1.631), (0.9964, -0.01, 1.621), (0.9984, -0.01, 1.611), (0.9996, -0.01, 1.601), (1.0, -0.01, 1.591), (-0.8813, -0.01, -1.72), (-0.8711, -0.01, -1.72), (-0.8913, -0.01, -1.718), (-0.9012, -0.01, -1.716), (-0.911, -0.01, -1.714), (-0.9205, -0.01, -1.71), (-0.9296, -0.01, -1.706), (-0.9385, -0.01, -1.701), (-0.9469, -0.01, -1.695), (-0.9548, -0.01, -1.689), (-0.9623, -0.01, -1.682), (-0.9691, -0.01, -1.675), (-0.9754, -0.01, -1.667), (-0.981, -0.01, -1.658), (-0.986, -0.01, -1.65), (-0.9902, -0.01, -1.64), (-0.9937, -0.01, -1.631), (-0.9964, -0.01, -1.621), (-0.9984, -0.01, -1.611), (-0.9996, -0.01, -1.601), (-1.0, -0.01, -1.591), (0.8813, -0.01, -1.72), (0.8711, -0.01, -1.72), (0.8913, -0.01, -1.718), (0.9012, -0.01, -1.716), (0.911, -0.01, -1.714), (0.9205, -0.01, -1.71), (0.9296, -0.01, -1.706), (0.9385, -0.01, -1.701), (0.9469, -0.01, -1.695), (0.9548, -0.01, -1.689), (0.9623, -0.01, -1.682), (0.9691, -0.01, -1.675), (0.9754, -0.01, -1.667), (0.981, -0.01, -1.658), (0.986, -0.01, -1.65), (0.9902, -0.01, -1.64), (0.9937, -0.01, -1.631), (0.9964, -0.01, -1.621), (0.9984, -0.01, -1.611), (0.9996, -0.01, -1.601), (1.0, -0.01, -1.591), (-0.8813, 0.01, 1.72), (-0.8711, 0.01, 1.72), (-0.8913, 0.01, 1.718), (-0.9012, 0.01, 1.716), (-0.911, 0.01, 1.714), (-0.9205, 0.01, 1.71), (-0.9296, 0.01, 1.706), (-0.9385, 0.01, 1.701), (-0.9469, 0.01, 1.695), (-0.9548, 0.01, 1.689), (-0.9623, 0.01, 1.682), (-0.9691, 0.01, 1.675), (-0.9754, 0.01, 1.667), (-0.981, 0.01, 1.658), (-0.986, 0.01, 1.65), (-0.9902, 0.01, 1.64), (-0.9937, 0.01, 1.631), (-0.9964, 0.01, 1.621), (-0.9984, 0.01, 1.611), (-0.9996, 0.01, 1.601), (-1.0, 0.01, 1.591), (0.8813, 0.01, 1.72), (0.8711, 0.01, 1.72), (0.8913, 0.01, 1.718), (0.9012, 0.01, 1.716), (0.911, 0.01, 1.714), (0.9205, 0.01, 1.71), (0.9296, 0.01, 1.706), (0.9385, 0.01, 1.701), (0.9469, 0.01, 1.695), (0.9548, 0.01, 1.689), (0.9623, 0.01, 1.682), (0.9691, 0.01, 1.675), (0.9754, 0.01, 1.667), (0.981, 0.01, 1.658), (0.986, 0.01, 1.65), (0.9902, 0.01, 1.64), (0.9937, 0.01, 1.631), (0.9964, 0.01, 1.621), (0.9984, 0.01, 1.611), (0.9996, 0.01, 1.601), (1.0, 0.01, 1.591), (-0.8813, 0.01, -1.72), (-0.8711, 0.01, -1.72), (-0.8913, 0.01, -1.718), (-0.9012, 0.01, -1.716), (-0.911, 0.01, -1.714), (-0.9205, 0.01, -1.71), (-0.9296, 0.01, -1.706), (-0.9385, 0.01, -1.701), (-0.9469, 0.01, -1.695), (-0.9548, 0.01, -1.689), (-0.9623, 0.01, -1.682), (-0.9691, 0.01, -1.675), (-0.9754, 0.01, -1.667), (-0.981, 0.01, -1.658), (-0.986, 0.01, -1.65), (-0.9902, 0.01, -1.64), (-0.9937, 0.01, -1.631), (-0.9964, 0.01, -1.621), (-0.9984, 0.01, -1.611), (-0.9996, 0.01, -1.601), (-1.0, 0.01, -1.591), (0.8813, 0.01, -1.72), (0.8711, 0.01, -1.72), (0.8913, 0.01, -1.718), (0.9012, 0.01, -1.716), (0.911, 0.01, -1.714), (0.9205, 0.01, -1.71), (0.9296, 0.01, -1.706), (0.9385, 0.01, -1.701), (0.9469, 0.01, -1.695), (0.9548, 0.01, -1.689), (0.9623, 0.01, -1.682), (0.9691, 0.01, -1.675), (0.9754, 0.01, -1.667), (0.981, 0.01, -1.658), (0.986, 0.01, -1.65), (0.9902, 0.01, -1.64), (0.9937, 0.01, -1.631), (0.9964, 0.01, -1.621), (0.9984, 0.01, -1.611), (0.9996, 0.01, -1.601), (1.0, 0.01, -1.591)], [], [(103, 104, 20, 19), (165, 166, 82, 81), (164, 165, 81, 80), (163, 164, 80, 79), (162, 163, 79, 78), (161, 162, 78, 77), (160, 161, 77, 76), (159, 160, 76, 75), (158, 159, 75, 74), (157, 158, 74, 73), (156, 157, 73, 72), (155, 156, 72, 71), (154, 155, 71, 70), (153, 154, 70, 69), (152, 153, 69, 68), (151, 152, 68, 67), (150, 151, 67, 66), (149, 150, 66, 65), (147, 149, 65, 63), (148, 147, 63, 64), (145, 61, 62, 146), (144, 60, 61, 145), (143, 59, 60, 144), (142, 58, 59, 143), (141, 57, 58, 142), (140, 56, 57, 141), (139, 55, 56, 140), (138, 54, 55, 139), (137, 53, 54, 138), (136, 52, 53, 137), (135, 51, 52, 136), (134, 50, 51, 135), (133, 49, 50, 134), (132, 48, 49, 133), (131, 47, 48, 132), (130, 46, 47, 131), (129, 45, 46, 130), (128, 44, 45, 129), (126, 42, 44, 128), (127, 43, 42, 126), (127, 148, 64, 43), (125, 41, 83, 167), (124, 40, 41, 125), (123, 39, 40, 124), (122, 38, 39, 123), (121, 37, 38, 122), (120, 36, 37, 121), (119, 35, 36, 120), (118, 34, 35, 119), (117, 33, 34, 118), (116, 32, 33, 117), (115, 31, 32, 116), (114, 30, 31, 115), (113, 29, 30, 114), (112, 28, 29, 113), (111, 27, 28, 112), (110, 26, 27, 111), (109, 25, 26, 110), (108, 24, 25, 109), (107, 23, 24, 108), (105, 21, 23, 107), (106, 22, 21, 105), (20, 104, 146, 62), (102, 103, 19, 18), (101, 102, 18, 17), (100, 101, 17, 16), (99, 100, 16, 15), (98, 99, 15, 14), (97, 98, 14, 13), (96, 97, 13, 12), (95, 96, 12, 11), (94, 95, 11, 10), (93, 94, 10, 9), (92, 93, 9, 8), (91, 92, 8, 7), (90, 91, 7, 6), (89, 90, 6, 5), (88, 89, 5, 4), (87, 88, 4, 3), (86, 87, 3, 2), (84, 86, 2, 0), (85, 84, 0, 1), (85, 1, 22, 106), (166, 167, 83, 82)])
me_cube_005.polygons.foreach_set('use_smooth', [True] * 84)
_uv = me_cube_005.uv_layers.new(name='UVMap')
_uv.uv.foreach_set('vector', [8.829e-08, 0.7995, 8.81e-08, 0.7986, 0.001877, 0.7986, 0.001877, 0.7995, 3.69e-08, 0.3005, 3.681e-08, 0.2995, 0.001876, 0.2995, 0.001876, 0.3005, 3.69e-08, 0.3014, 3.69e-08, 0.3005, 0.001876, 0.3005, 0.001876, 0.3014, 3.681e-08, 0.3024, 3.69e-08, 0.3014, 0.001876, 0.3014, 0.001876, 0.3024, 3.69e-08, 0.3033, 3.681e-08, 0.3024, 0.001876, 0.3024, 0.001876, 0.3033, 3.699e-08, 0.3043, 3.69e-08, 0.3033, 0.001876, 0.3033, 0.001876, 0.3043, 3.699e-08, 0.3052, 3.699e-08, 0.3043, 0.001876, 0.3043, 0.001876, 0.3052, 3.69e-08, 0.3062, 3.699e-08, 0.3052, 0.001876, 0.3052, 0.001876, 0.3062, 3.708e-08, 0.3071, 3.69e-08, 0.3062, 0.001876, 0.3062, 0.001876, 0.3071, 3.736e-08, 0.3081, 3.708e-08, 0.3071, 0.001876, 0.3071, 0.001876, 0.3081, 3.745e-08, 0.309, 3.736e-08, 0.3081, 0.001876, 0.3081, 0.001876, 0.309, 3.754e-08, 0.31, 3.745e-08, 0.309, 0.001876, 0.309, 0.001876, 0.31, 3.772e-08, 0.3109, 3.754e-08, 0.31, 0.001876, 0.31, 0.001876, 0.3109, 3.781e-08, 0.3119, 3.772e-08, 0.3109, 0.001876, 0.3109, 0.001876, 0.3119, 3.781e-08, 0.3128, 3.781e-08, 0.3119, 0.001876, 0.3119, 0.001876, 0.3128, 3.79e-08, 0.3138, 3.781e-08, 0.3128, 0.001876, 0.3128, 0.001876, 0.3138, 3.79e-08, 0.3147, 3.79e-08, 0.3138, 0.001876, 0.3138, 0.001876, 0.3147, 3.79e-08, 0.3157, 3.79e-08, 0.3147, 0.001876, 0.3147, 0.001876, 0.3157, 3.799e-08, 0.3166, 3.79e-08, 0.3157, 0.001876, 0.3157, 0.001876, 0.3166, 3.808e-08, 0.3176, 3.799e-08, 0.3166, 0.001876, 0.3166, 0.001876, 0.3176, 5.139e-08, 0.4991, 0.001876, 0.4991, 0.001876, 0.5, 5.157e-08, 0.5, 5.13e-08, 0.4981, 0.001876, 0.4981, 0.001876, 0.4991, 5.139e-08, 0.4991, 5.111e-08, 0.4972, 0.001876, 0.4972, 0.001876, 0.4981, 5.13e-08, 0.4981, 5.093e-08, 0.4962, 0.001876, 0.4962, 0.001876, 0.4972, 5.111e-08, 0.4972, 5.075e-08, 0.4953, 0.001876, 0.4953, 0.001876, 0.4962, 5.093e-08, 0.4962, 5.066e-08, 0.4943, 0.001876, 0.4943, 0.001876, 0.4953, 5.075e-08, 0.4953, 5.048e-08, 0.4934, 0.001876, 0.4934, 0.001876, 0.4943, 5.066e-08, 0.4943, 5.029e-08, 0.4924, 0.001876, 0.4924, 0.001876, 0.4934, 5.048e-08, 0.4934, 5.029e-08, 0.4915, 0.001876, 0.4915, 0.001876, 0.4924, 5.029e-08, 0.4924, 5.02e-08, 0.4905, 0.001876, 0.4905, 0.001876, 0.4915, 5.029e-08, 0.4915, 5.02e-08, 0.4896, 0.001876, 0.4896, 0.001876, 0.4905, 5.02e-08, 0.4905, 5.02e-08, 0.4886, 0.001876, 0.4886, 0.001876, 0.4896, 5.02e-08, 0.4896, 5.029e-08, 0.4877, 0.001876, 0.4877, 0.001876, 0.4886, 5.02e-08, 0.4886, 5.002e-08, 0.4867, 0.001876, 0.4867, 0.001876, 0.4877, 5.029e-08, 0.4877, 4.993e-08, 0.4858, 0.001876, 0.4858, 0.001876, 0.4867, 5.002e-08, 0.4867, 4.984e-08, 0.4848, 0.001876, 0.4848, 0.001876, 0.4858, 4.993e-08, 0.4858, 4.975e-08, 0.4839, 0.001876, 0.4839, 0.001876, 0.4848, 4.984e-08, 0.4848, 4.947e-08, 0.4829, 0.001876, 0.4829, 0.001876, 0.4839, 4.975e-08, 0.4839, 4.938e-08, 0.482, 0.001876, 0.482, 0.001876, 0.4829, 4.947e-08, 0.4829, 4.929e-08, 0.481, 0.001876, 0.481, 0.001876, 0.482, 4.938e-08, 0.482, 4.929e-08, 0.481, 3.808e-08, 0.3176, 0.001876, 0.3176, 0.001876, 0.481, 9.111e-11, 0.0, 0.001876, 0.0, 0.001876, 0.2986, 3.672e-08, 0.2986, 1.107e-07, 0.9991, 0.001877, 0.9991, 0.001877, 1.0, 1.107e-07, 1.0, 1.104e-07, 0.9981, 0.001877, 0.9981, 0.001877, 0.9991, 1.107e-07, 0.9991, 1.102e-07, 0.9972, 0.001877, 0.9972, 0.001877, 0.9981, 1.104e-07, 0.9981, 1.101e-07, 0.9962, 0.001877, 0.9962, 0.001877, 0.9972, 1.102e-07, 0.9972, 1.1e-07, 0.9953, 0.001877, 0.9953, 0.001877, 0.9962, 1.101e-07, 0.9962, 1.098e-07, 0.9943, 0.001877, 0.9943, 0.001877, 0.9953, 1.1e-07, 0.9953, 1.096e-07, 0.9934, 0.001877, 0.9934, 0.001877, 0.9943, 1.098e-07, 0.9943, 1.094e-07, 0.9924, 0.001877, 0.9924, 0.001877, 0.9934, 1.096e-07, 0.9934, 1.094e-07, 0.9915, 0.001877, 0.9915, 0.001877, 0.9924, 1.094e-07, 0.9924, 1.094e-07, 0.9905, 0.001877, 0.9905, 0.001877, 0.9915, 1.094e-07, 0.9915, 1.094e-07, 0.9896, 0.001877, 0.9896, 0.001877, 0.9905, 1.094e-07, 0.9905, 1.093e-07, 0.9886, 0.001877, 0.9886, 0.001877, 0.9896, 1.094e-07, 0.9896, 1.094e-07, 0.9877, 0.001877, 0.9877, 0.001877, 0.9886, 1.093e-07, 0.9886, 1.092e-07, 0.9867, 0.001877, 0.9867, 0.001877, 0.9877, 1.094e-07, 0.9877, 1.091e-07, 0.9858, 0.001877, 0.9858, 0.001877, 0.9867, 1.092e-07, 0.9867, 1.09e-07, 0.9848, 0.001877, 0.9848, 0.001877, 0.9858, 1.091e-07, 0.9858, 1.089e-07, 0.9839, 0.001877, 0.9839, 0.001877, 0.9848, 1.09e-07, 0.9848, 1.087e-07, 0.9829, 0.001877, 0.9829, 0.001877, 0.9839, 1.089e-07, 0.9839, 1.085e-07, 0.982, 0.001877, 0.982, 0.001877, 0.9829, 1.087e-07, 0.9829, 1.084e-07, 0.981, 0.001877, 0.981, 0.001877, 0.982, 1.085e-07, 0.982, 0.001877, 0.7986, 8.81e-08, 0.7986, 5.157e-08, 0.5, 0.001876, 0.5, 8.82e-08, 0.8005, 8.829e-08, 0.7995, 0.001877, 0.7995, 0.001877, 0.8005, 8.82e-08, 0.8014, 8.82e-08, 0.8005, 0.001877, 0.8005, 0.001877, 0.8014, 8.82e-08, 0.8024, 8.82e-08, 0.8014, 0.001877, 0.8014, 0.001877, 0.8024, 8.829e-08, 0.8033, 8.82e-08, 0.8024, 0.001877, 0.8024, 0.001877, 0.8033, 8.838e-08, 0.8043, 8.829e-08, 0.8033, 0.001877, 0.8033, 0.001877, 0.8043, 8.829e-08, 0.8052, 8.838e-08, 0.8043, 0.001877, 0.8043, 0.001877, 0.8052, 8.829e-08, 0.8062, 8.829e-08, 0.8052, 0.001877, 0.8052, 0.001877, 0.8062, 8.838e-08, 0.8071, 8.829e-08, 0.8062, 0.001877, 0.8062, 0.001877, 0.8071, 8.865e-08, 0.8081, 8.838e-08, 0.8071, 0.001877, 0.8071, 0.001877, 0.8081, 8.874e-08, 0.809, 8.865e-08, 0.8081, 0.001877, 0.8081, 0.001877, 0.809, 8.892e-08, 0.81, 8.874e-08, 0.809, 0.001877, 0.809, 0.001877, 0.81, 8.902e-08, 0.8109, 8.892e-08, 0.81, 0.001877, 0.81, 0.001877, 0.8109, 8.911e-08, 0.8119, 8.902e-08, 0.8109, 0.001877, 0.8109, 0.001877, 0.8119, 8.911e-08, 0.8128, 8.911e-08, 0.8119, 0.001877, 0.8119, 0.001877, 0.8128, 8.92e-08, 0.8138, 8.911e-08, 0.8128, 0.001877, 0.8128, 0.001877, 0.8138, 8.929e-08, 0.8147, 8.92e-08, 0.8138, 0.001877, 0.8138, 0.001877, 0.8147, 8.929e-08, 0.8157, 8.929e-08, 0.8147, 0.001877, 0.8147, 0.001877, 0.8157, 8.938e-08, 0.8166, 8.929e-08, 0.8157, 0.001877, 0.8157, 0.001877, 0.8166, 8.938e-08, 0.8176, 8.938e-08, 0.8166, 0.001877, 0.8166, 0.001877, 0.8176, 8.938e-08, 0.8176, 0.001877, 0.8176, 0.001877, 0.981, 1.084e-07, 0.981, 3.681e-08, 0.2995, 3.672e-08, 0.2986, 0.001876, 0.2986, 0.001876, 0.2995])
me_cube_005.update()
me_cube_002 = bpy.data.meshes.new('Cube.002')
me_cube_002.from_pydata([(-0.8697, -0.01, 1.646), (-0.9263, -0.01, 1.59), (-0.8755, -0.01, 1.646), (-0.8798, -0.01, 1.646), (-0.884, -0.01, 1.645), (-0.8882, -0.01, 1.644), (-0.8922, -0.01, 1.642), (-0.8962, -0.01, 1.64), (-0.8999, -0.01, 1.638), (-0.9035, -0.01, 1.636), (-0.9069, -0.01, 1.633), (-0.9101, -0.01, 1.63), (-0.913, -0.01, 1.627), (-0.9157, -0.01, 1.624), (-0.9181, -0.01, 1.62), (-0.9202, -0.01, 1.616), (-0.922, -0.01, 1.612), (-0.9235, -0.01, 1.608), (-0.9247, -0.01, 1.604), (-0.9256, -0.01, 1.6), (-0.9261, -0.01, 1.595), (0.8697, -0.01, 1.646), (0.9263, -0.01, 1.59), (0.8755, -0.01, 1.646), (0.8798, -0.01, 1.646), (0.884, -0.01, 1.645), (0.8882, -0.01, 1.644), (0.8922, -0.01, 1.642), (0.8962, -0.01, 1.64), (0.8999, -0.01, 1.638), (0.9035, -0.01, 1.636), (0.9069, -0.01, 1.633), (0.9101, -0.01, 1.63), (0.913, -0.01, 1.627), (0.9157, -0.01, 1.624), (0.9181, -0.01, 1.62), (0.9202, -0.01, 1.616), (0.922, -0.01, 1.612), (0.9235, -0.01, 1.608), (0.9247, -0.01, 1.604), (0.9256, -0.01, 1.6), (0.9261, -0.01, 1.595), (-0.8697, -0.01, -1.646), (-0.9263, -0.01, -1.59), (-0.8755, -0.01, -1.646), (-0.8798, -0.01, -1.646), (-0.884, -0.01, -1.645), (-0.8882, -0.01, -1.644), (-0.8922, -0.01, -1.642), (-0.8962, -0.01, -1.64), (-0.8999, -0.01, -1.638), (-0.9035, -0.01, -1.636), (-0.9069, -0.01, -1.633), (-0.9101, -0.01, -1.63), (-0.913, -0.01, -1.627), (-0.9157, -0.01, -1.624), (-0.9181, -0.01, -1.62), (-0.9202, -0.01, -1.616), (-0.922, -0.01, -1.612), (-0.9235, -0.01, -1.608), (-0.9247, -0.01, -1.604), (-0.9256, -0.01, -1.6), (-0.9261, -0.01, -1.595), (0.8697, -0.01, -1.646), (0.9263, -0.01, -1.59), (0.8755, -0.01, -1.646), (0.8798, -0.01, -1.646), (0.884, -0.01, -1.645), (0.8882, -0.01, -1.644), (0.8922, -0.01, -1.642), (0.8962, -0.01, -1.64), (0.8999, -0.01, -1.638), (0.9035, -0.01, -1.636), (0.9069, -0.01, -1.633), (0.9101, -0.01, -1.63), (0.913, -0.01, -1.627), (0.9157, -0.01, -1.624), (0.9181, -0.01, -1.62), (0.9202, -0.01, -1.616), (0.922, -0.01, -1.612), (0.9235, -0.01, -1.608), (0.9247, -0.01, -1.604), (0.9256, -0.01, -1.6), (0.9261, -0.01, -1.595), (-0.8741, -0.01, 1.629), (-0.8694, -0.01, 1.629), (-0.8771, -0.01, 1.629), (-0.88, -0.01, 1.628), (-0.8829, -0.01, 1.627), (-0.8857, -0.01, 1.626), (-0.8884, -0.01, 1.625), (-0.891, -0.01, 1.624), (-0.8935, -0.01, 1.622), (-0.8959, -0.01, 1.62), (-0.8981, -0.01, 1.618), (-0.9001, -0.01, 1.616), (-0.902, -0.01, 1.614), (-0.9036, -0.01, 1.611), (-0.9051, -0.01, 1.608), (-0.9063, -0.01, 1.606), (-0.9074, -0.01, 1.603), (-0.9082, -0.01, 1.6), (-0.9088, -0.01, 1.597), (-0.9091, -0.01, 1.594), (-0.9093, -0.01, 1.589), (0.8741, -0.01, 1.629), (0.8694, -0.01, 1.629), (0.8771, -0.01, 1.629), (0.88, -0.01, 1.628), (0.8829, -0.01, 1.627), (0.8857, -0.01, 1.626), (0.8884, -0.01, 1.625), (0.891, -0.01, 1.624), (0.8935, -0.01, 1.622), (0.8959, -0.01, 1.62), (0.8981, -0.01, 1.618), (0.9001, -0.01, 1.616), (0.902, -0.01, 1.614), (0.9036, -0.01, 1.611), (0.9051, -0.01, 1.608), (0.9063, -0.01, 1.606), (0.9074, -0.01, 1.603), (0.9082, -0.01, 1.6), (0.9088, -0.01, 1.597), (0.9091, -0.01, 1.594), (0.9093, -0.01, 1.589), (-0.8741, -0.01, -1.629), (-0.8694, -0.01, -1.629), (-0.8771, -0.01, -1.629), (-0.88, -0.01, -1.628), (-0.8829, -0.01, -1.627), (-0.8857, -0.01, -1.626), (-0.8884, -0.01, -1.625), (-0.891, -0.01, -1.624), (-0.8935, -0.01, -1.622), (-0.8959, -0.01, -1.62), (-0.8981, -0.01, -1.618), (-0.9001, -0.01, -1.616), (-0.902, -0.01, -1.614), (-0.9036, -0.01, -1.611), (-0.9051, -0.01, -1.608), (-0.9063, -0.01, -1.606), (-0.9074, -0.01, -1.603), (-0.9082, -0.01, -1.6), (-0.9088, -0.01, -1.597), (-0.9091, -0.01, -1.594), (-0.9093, -0.01, -1.589), (0.8741, -0.01, -1.629), (0.8694, -0.01, -1.629), (0.8771, -0.01, -1.629), (0.88, -0.01, -1.628), (0.8829, -0.01, -1.627), (0.8857, -0.01, -1.626), (0.8884, -0.01, -1.625), (0.891, -0.01, -1.624), (0.8935, -0.01, -1.622), (0.8959, -0.01, -1.62), (0.8981, -0.01, -1.618), (0.9001, -0.01, -1.616), (0.902, -0.01, -1.614), (0.9036, -0.01, -1.611), (0.9051, -0.01, -1.608), (0.9063, -0.01, -1.606), (0.9074, -0.01, -1.603), (0.9082, -0.01, -1.6), (0.9088, -0.01, -1.597), (0.9091, -0.01, -1.594), (0.9093, -0.01, -1.589), (-0.9093, -0.01, -1.589), (-0.9093, -0.01, 1.589), (-0.9263, -0.01, 1.59), (-0.9263, -0.01, -1.59), (0.9093, -0.01, 1.589), (0.9093, -0.01, -1.589), (0.9263, -0.01, -1.59), (0.9263, -0.01, 1.59), (-0.9093, -0.01, -1.318), (0.9093, -0.01, -1.318), (-0.9093, -0.01, -1.334), (0.9093, -0.01, -1.334)], [], [(127, 126, 128, 129, 130, 131, 132, 133, 134, 135, 136, 137, 138, 139, 140, 141, 142, 143, 144, 145, 146, 43, 62, 61, 60, 59, 58, 57, 56, 55, 54, 53, 52, 51, 50, 49, 48, 47, 46, 45, 44, 42), (84, 85, 0, 2, 3, 4, 5, 6, 7, 8, 9, 10, 11, 12, 13, 14, 15, 16, 17, 18, 19, 20, 1, 104, 103, 102, 101, 100, 99, 98, 97, 96, 95, 94, 93, 92, 91, 90, 89, 88, 87, 86), (85, 106, 21, 0), (147, 148, 63, 65, 66, 67, 68, 69, 70, 71, 72, 73, 74, 75, 76, 77, 78, 79, 80, 81, 82, 83, 64, 167, 166, 165, 164, 163, 162, 161, 160, 159, 158, 157, 156, 155, 154, 153, 152, 151, 150, 149), (148, 127, 42, 63), (168, 178, 176, 169, 170, 171), (172, 177, 179, 173, 174, 175), (106, 105, 107, 108, 109, 110, 111, 112, 113, 114, 115, 116, 117, 118, 119, 120, 121, 122, 123, 124, 125, 22, 41, 40, 39, 38, 37, 36, 35, 34, 33, 32, 31, 30, 29, 28, 27, 26, 25, 24, 23, 21), (176, 178, 179, 177)])
me_cube_002.polygons.foreach_set('use_smooth', [True] * 9)
_uv = me_cube_002.uv_layers.new(name='UVMap')
_uv.uv.foreach_set('vector', [0.236, 0.005163, 0.2345, 0.00522, 0.2336, 0.005327, 0.2327, 0.005504, 0.2318, 0.005751, 0.231, 0.006065, 0.2302, 0.006445, 0.2294, 0.006889, 0.2286, 0.007393, 0.2279, 0.007956, 0.2272, 0.008572, 0.2266, 0.009239, 0.2261, 0.009952, 0.2256, 0.01071, 0.2251, 0.0115, 0.2247, 0.01232, 0.2244, 0.01318, 0.2242, 0.01405, 0.224, 0.01494, 0.2239, 0.01584, 0.2238, 0.01729, 0.2187, 0.01719, 0.2187, 0.01544, 0.2189, 0.01413, 0.2192, 0.01284, 0.2195, 0.01158, 0.22, 0.01035, 0.2205, 0.009154, 0.2212, 0.008008, 0.2219, 0.006915, 0.2227, 0.005883, 0.2236, 0.004919, 0.2246, 0.004027, 0.2256, 0.003213, 0.2267, 0.002483, 0.2278, 0.001841, 0.229, 0.001291, 0.2303, 0.0008363, 0.2315, 0.0004796, 0.2328, 0.0002233, 0.2341, 6.887e-05, 0.2359, 0.0, 0.2345, 0.9948, 0.236, 0.9948, 0.2359, 1.0, 0.2341, 0.9999, 0.2328, 0.9998, 0.2315, 0.9995, 0.2303, 0.9992, 0.229, 0.9987, 0.2278, 0.9982, 0.2267, 0.9975, 0.2256, 0.9968, 0.2246, 0.996, 0.2236, 0.9951, 0.2227, 0.9941, 0.2219, 0.9931, 0.2212, 0.992, 0.2205, 0.9908, 0.22, 0.9897, 0.2195, 0.9884, 0.2192, 0.9872, 0.2189, 0.9859, 0.2187, 0.9846, 0.2187, 0.9828, 0.2238, 0.9827, 0.2239, 0.9842, 0.224, 0.9851, 0.2242, 0.9859, 0.2244, 0.9868, 0.2247, 0.9877, 0.2251, 0.9885, 0.2256, 0.9893, 0.2261, 0.99, 0.2266, 0.9908, 0.2272, 0.9914, 0.2279, 0.992, 0.2286, 0.9926, 0.2294, 0.9931, 0.2302, 0.9936, 0.231, 0.9939, 0.2318, 0.9942, 0.2327, 0.9945, 0.2336, 0.9947, 0.236, 0.9948, 0.764, 0.9948, 0.7641, 1.0, 0.2359, 1.0, 0.7655, 0.00522, 0.764, 0.005163, 0.7641, 0.0, 0.7659, 6.887e-05, 0.7672, 0.0002233, 0.7685, 0.0004796, 0.7697, 0.0008363, 0.771, 0.001291, 0.7722, 0.001841, 0.7733, 0.002483, 0.7744, 0.003213, 0.7754, 0.004027, 0.7764, 0.004919, 0.7773, 0.005883, 0.7781, 0.006915, 0.7788, 0.008008, 0.7795, 0.009154, 0.78, 0.01035, 0.7805, 0.01158, 0.7808, 0.01284, 0.7811, 0.01413, 0.7813, 0.01544, 0.7813, 0.01719, 0.7762, 0.01729, 0.7761, 0.01584, 0.776, 0.01494, 0.7758, 0.01405, 0.7756, 0.01318, 0.7753, 0.01232, 0.7749, 0.0115, 0.7744, 0.01071, 0.7739, 0.009952, 0.7734, 0.009239, 0.7728, 0.008572, 0.7721, 0.007956, 0.7714, 0.007393, 0.7706, 0.006889, 0.7698, 0.006445, 0.769, 0.006065, 0.7682, 0.005751, 0.7673, 0.005504, 0.7664, 0.005327, 0.764, 0.005163, 0.236, 0.005163, 0.2359, 0.0, 0.7641, 0.0, 0.2238, 0.01729, 0.2238, 0.095, 0.2238, 0.09961, 0.2238, 0.9827, 0.2187, 0.9828, 0.2187, 0.01719, 0.7762, 0.9827, 0.7762, 0.09961, 0.7762, 0.095, 0.7762, 0.01729, 0.7813, 0.01719, 0.7813, 0.9828, 0.764, 0.9948, 0.7655, 0.9948, 0.7664, 0.9947, 0.7673, 0.9945, 0.7682, 0.9942, 0.769, 0.9939, 0.7698, 0.9936, 0.7706, 0.9931, 0.7714, 0.9926, 0.7721, 0.992, 0.7728, 0.9914, 0.7734, 0.9908, 0.7739, 0.99, 0.7744, 0.9893, 0.7749, 0.9885, 0.7753, 0.9877, 0.7756, 0.9868, 0.7758, 0.9859, 0.776, 0.9851, 0.7761, 0.9842, 0.7762, 0.9827, 0.7813, 0.9828, 0.7813, 0.9846, 0.7811, 0.9859, 0.7808, 0.9872, 0.7805, 0.9884, 0.78, 0.9897, 0.7795, 0.9908, 0.7788, 0.992, 0.7781, 0.9931, 0.7773, 0.9941, 0.7764, 0.9951, 0.7754, 0.996, 0.7744, 0.9968, 0.7733, 0.9975, 0.7722, 0.9982, 0.771, 0.9987, 0.7697, 0.9992, 0.7685, 0.9995, 0.7672, 0.9998, 0.7659, 0.9999, 0.7641, 1.0, 0.2238, 0.09961, 0.2238, 0.095, 0.7762, 0.095, 0.7762, 0.09961])
me_cube_002.update()
me_cube_006 = bpy.data.meshes.new('Cube.006')
me_cube_006.from_pydata([(-0.8741, -0.01, -1.629), (-0.8694, -0.01, -1.629), (-0.8771, -0.01, -1.629), (-0.88, -0.01, -1.628), (-0.8829, -0.01, -1.627), (-0.8857, -0.01, -1.626), (-0.8884, -0.01, -1.625), (-0.891, -0.01, -1.624), (-0.8935, -0.01, -1.622), (-0.8959, -0.01, -1.62), (-0.8981, -0.01, -1.618), (-0.9001, -0.01, -1.616), (-0.902, -0.01, -1.614), (-0.9036, -0.01, -1.611), (-0.9051, -0.01, -1.608), (-0.9063, -0.01, -1.606), (-0.9074, -0.01, -1.603), (-0.9082, -0.01, -1.6), (-0.9088, -0.01, -1.597), (-0.9091, -0.01, -1.594), (0.8741, -0.01, -1.629), (0.8694, -0.01, -1.629), (0.8771, -0.01, -1.629), (0.88, -0.01, -1.628), (0.8829, -0.01, -1.627), (0.8857, -0.01, -1.626), (0.8884, -0.01, -1.625), (0.891, -0.01, -1.624), (0.8935, -0.01, -1.622), (0.8959, -0.01, -1.62), (0.8981, -0.01, -1.618), (0.9001, -0.01, -1.616), (0.902, -0.01, -1.614), (0.9036, -0.01, -1.611), (0.9051, -0.01, -1.608), (0.9063, -0.01, -1.606), (0.9074, -0.01, -1.603), (0.9082, -0.01, -1.6), (0.9088, -0.01, -1.597), (0.9091, -0.01, -1.594), (-0.9093, -0.01, -1.589), (0.9093, -0.01, -1.589), (-0.9093, -0.01, -1.334), (0.9093, -0.01, -1.334)], [], [(0, 1, 21, 20, 22, 23, 24, 25, 26, 27, 28, 29, 30, 31, 32, 33, 34, 35, 36, 37, 38, 39, 41, 43, 42, 40, 19, 18, 17, 16, 15, 14, 13, 12, 11, 10, 9, 8, 7, 6, 5, 4, 3, 2)])
me_cube_006.polygons.foreach_set('use_smooth', [True] * 1)
_uv = me_cube_006.uv_layers.new(name='UVMap')
_uv.uv.foreach_set('vector', [0.0001031, 0.9807, 4.275e-08, 0.978, 9.599e-10, 0.02196, 0.000103, 0.01934, 0.0002964, 0.0177, 0.0006172, 0.01609, 0.001064, 0.01451, 0.001633, 0.01297, 0.002321, 0.01147, 0.003125, 0.01004, 0.004038, 0.008671, 0.005056, 0.00738, 0.006172, 0.006172, 0.00738, 0.005056, 0.008671, 0.004038, 0.01004, 0.003125, 0.01147, 0.002321, 0.01297, 0.001633, 0.01451, 0.001063, 0.01609, 0.0006171, 0.0177, 0.0002963, 0.01934, 0.000103, 0.02196, -9.599e-10, 0.1626, -7.109e-09, 0.1626, 1.0, 0.02196, 1.0, 0.01934, 0.9999, 0.0177, 0.9997, 0.01609, 0.9994, 0.01451, 0.9989, 0.01297, 0.9984, 0.01147, 0.9977, 0.01004, 0.9969, 0.008671, 0.996, 0.00738, 0.9949, 0.006172, 0.9938, 0.005056, 0.9926, 0.004038, 0.9913, 0.003125, 0.99, 0.002321, 0.9885, 0.001633, 0.987, 0.001064, 0.9855, 0.0006172, 0.9839, 0.0002964, 0.9823])
me_cube_006.update()

# ---- objects
ob_border = bpy.data.objects.new('Border', me_cube_001)
ob_front = bpy.data.objects.new('Front', me_cube_003)
ob_back = bpy.data.objects.new('Back', me_cube_004)
ob_tranche = bpy.data.objects.new('Tranche', me_cube_005)
ob_frontseparation = bpy.data.objects.new('FrontSeparation', me_cube_002)
ob_cardnameplace = bpy.data.objects.new('CardNamePlace', me_cube_006)

# ---- transforms, parenting, visibility, modifiers, constraints
ob_border.location = (0.0, 0.0, 0.0)
_m = ob_border.modifiers.new('Auto Smooth', 'NODES')
_m.node_group = ng_auto_smooth
_gi = [s.identifier for s in ng_auto_smooth.interface.items_tree if s.item_type == 'SOCKET' and s.in_out == 'INPUT']
_m[_gi[1]] = 0.5236  # Angle
ob_front.location = (0.0, 0.0, 0.0)
_m = ob_front.modifiers.new('Auto Smooth', 'NODES')
_m.node_group = ng_auto_smooth
_gi = [s.identifier for s in ng_auto_smooth.interface.items_tree if s.item_type == 'SOCKET' and s.in_out == 'INPUT']
_m[_gi[1]] = 0.5236  # Angle
ob_back.location = (0.0, 0.0, 0.0)
_m = ob_back.modifiers.new('Auto Smooth', 'NODES')
_m.node_group = ng_auto_smooth
_gi = [s.identifier for s in ng_auto_smooth.interface.items_tree if s.item_type == 'SOCKET' and s.in_out == 'INPUT']
_m[_gi[1]] = 0.5236  # Angle
ob_tranche.location = (0.0, 0.0, 0.0)
_m = ob_tranche.modifiers.new('Auto Smooth', 'NODES')
_m.node_group = ng_auto_smooth
_gi = [s.identifier for s in ng_auto_smooth.interface.items_tree if s.item_type == 'SOCKET' and s.in_out == 'INPUT']
_m[_gi[1]] = 0.5236  # Angle
ob_frontseparation.location = (0.0, 0.0, 0.0)
_m = ob_frontseparation.modifiers.new('Auto Smooth', 'NODES')
_m.node_group = ng_auto_smooth
_gi = [s.identifier for s in ng_auto_smooth.interface.items_tree if s.item_type == 'SOCKET' and s.in_out == 'INPUT']
_m[_gi[1]] = 0.5236  # Angle
ob_cardnameplace.location = (0.0, 0.0, 0.0)
_m = ob_cardnameplace.modifiers.new('Auto Smooth', 'NODES')
_m.node_group = ng_auto_smooth
_gi = [s.identifier for s in ng_auto_smooth.interface.items_tree if s.item_type == 'SOCKET' and s.in_out == 'INPUT']
_m[_gi[1]] = 0.5236  # Angle

# ---- collection membership
col_collection_1.objects.link(ob_border)
col_collection_1.objects.link(ob_front)
col_collection_1.objects.link(ob_back)
col_collection_1.objects.link(ob_tranche)
col_collection_1.objects.link(ob_frontseparation)
col_collection_1.objects.link(ob_cardnameplace)

# ---- scene / render settings (as saved in the file)
scene.frame_start = 1; scene.frame_end = 250; scene.frame_set(216)
scene.render.engine = 'CYCLES'
scene.cycles.samples = 250
scene.cycles.sampling_pattern = 'TABULATED_SOBOL'
scene.cycles.diffuse_bounces = 8
scene.cycles.glossy_bounces = 8
scene.cycles.tile_size = 1024
scene.view_settings.view_transform = 'Filmic'
bpy.context.view_layer.update()

# ---- added for rendering (the .blend has no active camera and no usable light): camera, sun
cam_auto = bpy.data.cameras.new('AutoCamera')
cam_auto.lens = 50.0
cam_auto.sensor_width = 36.0
cam_auto.clip_end = 1000.0
ob_auto_camera = bpy.data.objects.new('AutoCamera', cam_auto)
scene.collection.objects.link(ob_auto_camera)
ob_auto_camera.location = (3.68165, -4.41798, 2.94532)
ob_auto_camera.rotation_euler = (1.09748, -7.21219e-08, 0.694738)
scene.camera = ob_auto_camera
light_auto_sun = bpy.data.lights.new('AutoSun', 'SUN')
light_auto_sun.energy = 3.0
light_auto_sun.angle = 0.0523599
ob_auto_sun = bpy.data.objects.new('AutoSun', light_auto_sun)
scene.collection.objects.link(ob_auto_sun)
ob_auto_sun.rotation_euler = (0.872665, 0.174533, 0.523599)
bpy.context.view_layer.update()
